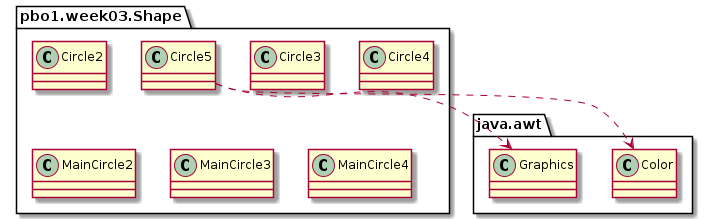

The diagram above was rendered by PlantUML. Its source (embedded in the PNG):
@startuml
class java.awt.Color
class java.awt.Graphics
class pbo1.week03.Shape.Circle2
class pbo1.week03.Shape.Circle3
class pbo1.week03.Shape.Circle4
class pbo1.week03.Shape.Circle5
class pbo1.week03.Shape.MainCircle2
class pbo1.week03.Shape.MainCircle3
class pbo1.week03.Shape.MainCircle4
pbo1.week03.Shape.Circle5 ..> java.awt.Color
pbo1.week03.Shape.Circle5 ..> java.awt.Graphics
@enduml